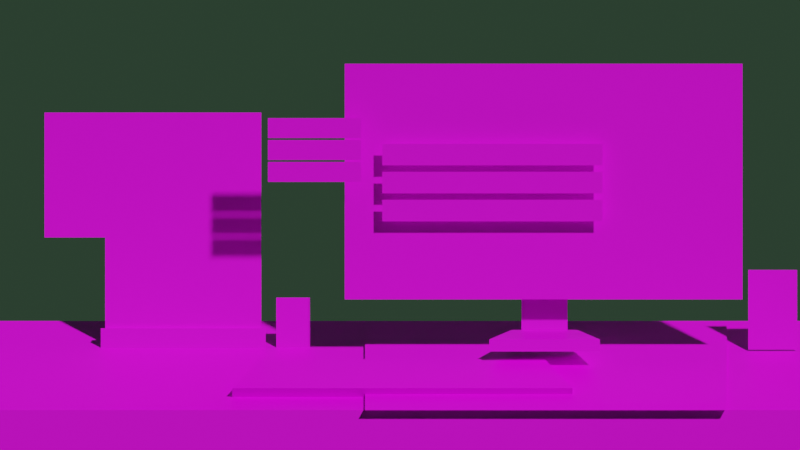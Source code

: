 # Source: Teleprompt.blend  (saved by Blender 2.93.21; exported with 4.5.12 LTS)
import bpy
from mathutils import Matrix  # noqa: F401  (used for matrix-valued properties, if any)

bpy.ops.wm.read_factory_settings(use_empty=True)
scene = bpy.context.scene
scene.name = 'Scene'

# ---- collections
col_collection = bpy.data.collections.new('Collection'); scene.collection.children.link(col_collection)
col_reference = bpy.data.collections.new('Reference'); scene.collection.children.link(col_reference)

# ---- images (referenced by path relative to the original .blend; pixels are not part of the script)
import os
ASSET_DIR = os.environ.get("B2B_ASSET_DIR", "")  # directory of the original .blend (textures are referenced by path, not embedded)
HERE = os.path.dirname(os.path.abspath(__file__))  # packed textures are extracted next to this script under _unpacked/

def load_image(name, relpath, width, height, colorspace="sRGB"):
    """Load a texture the original file referenced (path relative to the .blend, or extracted next to this script)."""
    p = next((c for c in (os.path.join(HERE, relpath), os.path.join(ASSET_DIR, relpath)) if relpath and os.path.exists(c)), "")
    if p:
        img = bpy.data.images.load(p, check_existing=True)
        img.name = name
    else:  # same state as the original file: an image datablock whose file is absent (Cycles renders it pink)
        img = bpy.data.images.new(name, width, height)
        img.source = "FILE"
        img.filepath = "//" + (relpath or name)
    img.colorspace_settings.name = colorspace
    return img
img_telepromt__1__sheet_png = load_image('telepromt (1)-Sheet.png', 'telepromt (1)-Sheet.png', 1024, 1024, 'sRGB')

# ---- materials (node trees are filled in below, after node groups)
mat_material = bpy.data.materials.new('Material')
mat_material.surface_render_method = 'BLENDED'
mat_material.blend_method = 'BLEND'
mat_material.alpha_threshold = 0.0
mat_material.line_color = (0.0, 0.0, 0.0, 1.0)

# ---- material node trees
mat_material.use_nodes = True; mat_material.node_tree.nodes.clear()
_N = mat_material.node_tree.nodes; _L = mat_material.node_tree.links
n0 = _N.new('ShaderNodeOutputMaterial'); n0.name = 'Material Output'; n0.location = (300, 300)
n1 = _N.new('ShaderNodeBsdfPrincipled'); n1.name = 'Principled BSDF'; n1.location = (10, 300)
n1.distribution = 'GGX'
n1.subsurface_method = 'BURLEY'
n1.inputs[2].default_value = 0.4
n1.inputs[3].default_value = 1.45
n1.inputs[27].default_value = (0.0, 0.0, 0.0, 1.0)
n1.inputs[28].default_value = 1.0
n2 = _N.new('ShaderNodeTexImage'); n2.name = 'Image Texture'; n2.location = (-375, 224)
n2.image = img_telepromt__1__sheet_png
n2.interpolation = 'Closest'
_L.new(n1.outputs[0], n0.inputs[0])
_L.new(n2.outputs[0], n1.inputs[0])
_L.new(n2.outputs[1], n1.inputs[4])
n0.is_active_output = True

# ---- world
world_world = bpy.data.worlds.new('World'); scene.world = world_world
world_world.use_nodes = True; world_world.node_tree.nodes.clear()
_N = world_world.node_tree.nodes; _L = world_world.node_tree.links
n0 = _N.new('ShaderNodeOutputWorld'); n0.name = 'World Output'; n0.location = (300, 300)
n1 = _N.new('ShaderNodeBackground'); n1.name = 'Background'; n1.location = (10, 300)
n1.inputs[0].default_value = (0.02217, 0.04231, 0.02624, 1.0)
_L.new(n1.outputs[0], n0.inputs[0])
n0.is_active_output = True
world_world.color = (0.05088, 0.05088, 0.05088)
world_world.use_sun_shadow = False
world_world.sun_shadow_jitter_overblur = 0.0

# ---- cameras
cam_camera = bpy.data.cameras.new('Camera')
cam_camera.type = 'ORTHO'
cam_camera.clip_end = 100.0
cam_camera.ortho_scale = 7.314

# ---- meshes
me_cube_001 = bpy.data.meshes.new('Cube.001')
me_cube_001.from_pydata([(-3.673, -1.0, -1.0), (-3.673, -1.0, 0.9845), (-3.673, 1.0, -1.0), (-3.673, 1.0, 1.8), (3.673, -1.0, -1.0), (3.673, -1.0, 0.9845), (3.673, 1.0, -1.0), (3.673, 1.0, 1.8)], [], [(0, 1, 3, 2), (2, 3, 7, 6), (6, 7, 5, 4), (4, 5, 1, 0), (2, 6, 4, 0), (7, 3, 1, 5)])
_uv = me_cube_001.uv_layers.new(name='UVMap')
_uv.uv.foreach_set('vector', [0.2639, 0.8781, 0.2639, 0.8781, 0.2639, 0.8781, 0.2639, 0.8781, 0.2639, 0.8781, 0.2639, 0.8781, 0.2639, 0.8781, 0.2639, 0.8781, 0.2639, 0.8781, 0.2639, 0.8781, 0.2639, 0.8781, 0.2639, 0.8781, 0.1078, 0.8777, 0.1078, 0.8777, 0.1078, 0.8777, 0.1078, 0.8777, 0.2639, 0.8781, 0.2639, 0.8781, 0.2639, 0.8781, 0.2639, 0.8781, 0.2885, 0.8875, 0.2885, 0.8875, 0.2885, 0.8875, 0.2885, 0.8875])
me_cube_001.materials.append(mat_material)
me_cube_001.use_remesh_fix_poles = True
me_cube_001.use_remesh_preserve_attributes = False
me_cube_001.update()
me_plane_002 = bpy.data.meshes.new('Plane.002')
me_plane_002.from_pydata([(-1.0, -0.9719, -1.227e-09), (1.0, -0.9719, -1.227e-09), (-1.0, 1.0, 0.0), (1.0, 1.0, 0.0), (-1.056, -0.9719, -1.227e-09), (1.056, -0.9719, -1.227e-09), (-1.056, -0.9719, 0.07656), (1.056, -0.9719, 0.07656), (-1.056, -1.154, 0.07656), (1.056, -1.154, 0.07656), (-1.0, -0.1413, -7.104e-10), (1.0, -0.1413, -7.104e-10), (-1.778, 1.0, 0.0), (-1.778, -0.1413, -7.104e-10)], [], [(10, 11, 3, 2), (1, 0, 4, 5), (5, 4, 6, 7), (7, 6, 8, 9), (0, 1, 11, 10), (10, 2, 12, 13)])
_uv = me_plane_002.uv_layers.new(name='UVMap')
_uv.uv.foreach_set('vector', [0.03282, 0.6546, 0.08174, 0.6546, 0.08174, 0.6721, 0.03282, 0.6721, 1.0, 0.0, 0.0, 0.0, 0.0, 0.0, 1.0, 0.0, 0.04968, 0.5786, 0.04968, 0.5786, 0.04968, 0.5786, 0.04968, 0.5786, 0.08292, 0.5795, 0.03167, 0.5795, 0.03167, 0.5768, 0.08292, 0.5768, 0.03282, 0.6418, 0.08174, 0.6418, 0.08174, 0.6546, 0.03282, 0.6546, 0.03299, 0.5921, 0.03299, 0.6094, 0.01364, 0.6094, 0.01364, 0.5921])
me_plane_002.materials.append(mat_material)
me_plane_002.use_remesh_fix_poles = True
me_plane_002.use_remesh_preserve_attributes = False
me_plane_002.update()
me_cube_002 = bpy.data.meshes.new('Cube.002')
me_cube_002.from_pydata([(-1.083, -1.23, -0.4801), (-1.083, -1.283, 0.8435), (-0.9041, 0.7666, -0.5188), (-0.9041, 0.7104, 0.7658), (1.114, -1.23, -0.4801), (1.114, -1.283, 0.8435), (0.9343, 0.7666, -0.5188), (0.9343, 0.7104, 0.7658)], [], [(0, 1, 3, 2), (2, 3, 7, 6), (6, 7, 5, 4), (4, 5, 1, 0), (2, 6, 4, 0), (7, 3, 1, 5)])
_uv = me_cube_002.uv_layers.new(name='UVMap')
_uv.uv.foreach_set('vector', [0.375, 0.0, 0.625, 0.0, 0.625, 0.25, 0.375, 0.25, 0.375, 0.25, 0.625, 0.25, 0.625, 0.5, 0.375, 0.5, 0.375, 0.5, 0.625, 0.5, 0.625, 0.75, 0.375, 0.75, 0.1795, 0.8198, 0.1795, 0.8211, 0.0721, 0.8211, 0.0721, 0.8198, 0.125, 0.5, 0.375, 0.5, 0.375, 0.75, 0.125, 0.75, 0.1705, 0.8252, 0.08124, 0.8252, 0.07253, 0.8212, 0.1792, 0.8212])
me_cube_002.materials.append(mat_material)
me_cube_002.use_remesh_fix_poles = True
me_cube_002.use_remesh_preserve_attributes = False
me_cube_002.update()
me_cube_003 = bpy.data.meshes.new('Cube.003')
me_cube_003.from_pydata([(-1.0, -1.0, -1.0), (-1.0, -1.0, -0.4169), (-0.5948, 1.0, -1.0), (-0.5948, 1.0, 0.04124), (1.0, -1.0, -1.0), (1.0, -1.0, -0.4169), (0.5948, 1.0, -1.0), (0.5948, 1.0, 0.04124)], [], [(0, 1, 3, 2), (2, 3, 7, 6), (6, 7, 5, 4), (4, 5, 1, 0), (2, 6, 4, 0), (7, 3, 1, 5)])
_uv = me_cube_003.uv_layers.new(name='UVMap')
_uv.uv.foreach_set('vector', [0.375, 0.0, 0.625, 0.0, 0.625, 0.25, 0.375, 0.25, 0.375, 0.25, 0.625, 0.25, 0.625, 0.5, 0.375, 0.5, 0.375, 0.5, 0.625, 0.5, 0.625, 0.75, 0.375, 0.75, 0.1876, 0.7637, 0.1876, 0.7654, 0.1528, 0.7654, 0.1528, 0.7637, 0.125, 0.5, 0.375, 0.5, 0.375, 0.75, 0.125, 0.75, 0.1805, 0.7668, 0.16, 0.7668, 0.1529, 0.7655, 0.1875, 0.7655])
me_cube_003.materials.append(mat_material)
me_cube_003.use_remesh_fix_poles = True
me_cube_003.use_remesh_preserve_attributes = False
me_cube_003.update()
me_cube_004 = bpy.data.meshes.new('Cube.004')
me_cube_004.from_pydata([(-1.0, -1.0, -2.598), (-1.0, -1.0, 1.0), (-1.0, 1.0, -2.598), (-1.0, 1.0, 1.0), (1.0, -1.0, -2.598), (1.0, -1.0, 1.0), (1.0, 1.0, -2.598), (1.0, 1.0, 1.0)], [], [(0, 1, 3, 2), (2, 3, 7, 6), (6, 7, 5, 4), (4, 5, 1, 0), (2, 6, 4, 0), (7, 3, 1, 5)])
_uv = me_cube_004.uv_layers.new(name='UVMap')
_uv.uv.foreach_set('vector', [0.375, 0.0, 0.625, 0.0, 0.625, 0.25, 0.375, 0.25, 0.375, 0.25, 0.625, 0.25, 0.625, 0.5, 0.375, 0.5, 0.375, 0.5, 0.625, 0.5, 0.625, 0.75, 0.375, 0.75, 0.1775, 0.7668, 0.1775, 0.7709, 0.1628, 0.7709, 0.1628, 0.7668, 0.125, 0.5, 0.375, 0.5, 0.375, 0.75, 0.125, 0.75, 0.625, 0.5, 0.875, 0.5, 0.875, 0.75, 0.625, 0.75])
me_cube_004.materials.append(mat_material)
me_cube_004.use_remesh_fix_poles = True
me_cube_004.use_remesh_preserve_attributes = False
me_cube_004.update()
me_plane_003 = bpy.data.meshes.new('Plane.003')
me_plane_003.from_pydata([(-1.0, -1.0, 0.0), (1.0, -1.0, 0.0), (-1.0, 1.0, 0.0), (1.0, 1.0, 0.0)], [], [(0, 1, 3, 2)])
_uv = me_plane_003.uv_layers.new(name='UVMap')
_uv.uv.foreach_set('vector', [0.1076, 0.7709, 0.2321, 0.7709, 0.2321, 0.8037, 0.1076, 0.8037])
me_plane_003.materials.append(mat_material)
me_plane_003.use_remesh_fix_poles = True
me_plane_003.use_remesh_preserve_attributes = False
me_plane_003.update()
me_plane_004 = bpy.data.meshes.new('Plane.004')
me_plane_004.from_pydata([(-1.0, -1.0, 0.0), (1.0, -1.0, 0.0), (-1.0, 1.0, 0.0), (1.0, 1.0, 0.0), (0.0, -1.0, 0.0), (0.0, 1.0, 0.0)], [], [(4, 1, 3, 5), (0, 4, 5, 2)])
_uv = me_plane_004.uv_layers.new(name='UVMap')
_uv.uv.foreach_set('vector', [0.09181, 0.3893, 0.09675, 0.3893, 0.09675, 0.3962, 0.09181, 0.3962, 0.08619, 0.4517, 0.09194, 0.4517, 0.09194, 0.4586, 0.08619, 0.4586])
me_plane_004.materials.append(mat_material)
me_plane_004.use_remesh_fix_poles = True
me_plane_004.use_remesh_preserve_attributes = False
me_plane_004.update()
me_cube_005 = bpy.data.meshes.new('Cube.005')
me_cube_005.from_pydata([(2.48, -1.0, -0.4075), (2.48, 1.0, 0.4075), (2.995, -1.0, -0.4075), (2.995, 1.0, 0.4075), (-0.3119, -1.0, -0.4075), (-0.3119, 1.0, 0.4075)], [], [(3, 1, 0, 2), (0, 1, 5, 4)])
_uv = me_cube_005.uv_layers.new(name='UVMap')
_uv.uv.foreach_set('vector', [0.2272, 0.8305, 0.2095, 0.8305, 0.2095, 0.818, 0.2272, 0.818, 0.2096, 0.8178, 0.2096, 0.8305, 0.1143, 0.8305, 0.1143, 0.8178])
me_cube_005.materials.append(mat_material)
me_cube_005.use_remesh_fix_poles = True
me_cube_005.use_remesh_preserve_attributes = False
me_cube_005.update()
me_plane = bpy.data.meshes.new('Plane')
me_plane.from_pydata([(-1.0, -1.0, 0.0), (1.0, -1.0, 0.0), (-1.0, 1.0, 0.0), (1.0, 1.0, 0.0)], [], [(0, 1, 3, 2)])
_uv = me_plane.uv_layers.new(name='UVMap')
_uv.uv.foreach_set('vector', [0.2337, 0.5139, 0.2491, 0.5139, 0.2491, 0.5251, 0.2337, 0.5251])
me_plane.materials.append(mat_material)
me_plane.use_remesh_fix_poles = True
me_plane.use_remesh_preserve_attributes = False
me_plane.update()
me_plane_006 = bpy.data.meshes.new('Plane.006')
me_plane_006.from_pydata([(-1.0, -1.0, 0.0), (1.0, -1.0, 0.0), (-1.0, 1.0, 0.0), (1.0, 1.0, 0.0)], [], [(0, 1, 3, 2)])
_uv = me_plane_006.uv_layers.new(name='UVMap')
_uv.uv.foreach_set('vector', [0.1193, 0.727, 0.1884, 0.727, 0.1884, 0.73, 0.1193, 0.73])
me_plane_006.materials.append(mat_material)
me_plane_006.use_remesh_fix_poles = True
me_plane_006.use_remesh_preserve_attributes = False
me_plane_006.update()
me_plane_007 = bpy.data.meshes.new('Plane.007')
me_plane_007.from_pydata([(-1.0, -1.0, 0.0), (-1.0, 1.0, 0.0), (1.0, -1.0, 0.0), (1.0, 1.0, 0.0)], [], [(0, 2, 3, 1)])
_uv = me_plane_007.uv_layers.new(name='UVMap')
_uv.uv.foreach_set('vector', [0.1193, 0.727, 0.1884, 0.727, 0.1884, 0.73, 0.1193, 0.73])
me_plane_007.materials.append(mat_material)
me_plane_007.use_remesh_fix_poles = True
me_plane_007.use_remesh_preserve_attributes = False
me_plane_007.update()
me_plane_008 = bpy.data.meshes.new('Plane.008')
me_plane_008.from_pydata([(-1.0, -1.0, 0.0), (-1.0, 1.0, 0.0), (1.0, -1.0, 0.0), (1.0, 1.0, 0.0)], [], [(0, 2, 3, 1)])
_uv = me_plane_008.uv_layers.new(name='UVMap')
_uv.uv.foreach_set('vector', [0.1193, 0.727, 0.1884, 0.727, 0.1884, 0.73, 0.1193, 0.73])
me_plane_008.materials.append(mat_material)
me_plane_008.use_remesh_fix_poles = True
me_plane_008.use_remesh_preserve_attributes = False
me_plane_008.update()
me_plane_009 = bpy.data.meshes.new('Plane.009')
me_plane_009.from_pydata([(-1.0, -1.0, 0.0), (1.0, -1.0, 0.0), (-1.0, 1.0, 0.0), (1.0, 1.0, 0.0)], [], [(0, 1, 3, 2)])
_uv = me_plane_009.uv_layers.new(name='UVMap')
_uv.uv.foreach_set('vector', [0.08376, 0.1059, 0.1129, 0.1059, 0.1129, 0.1086, 0.08376, 0.1086])
me_plane_009.materials.append(mat_material)
me_plane_009.use_remesh_fix_poles = True
me_plane_009.use_remesh_preserve_attributes = False
me_plane_009.update()
me_plane_010 = bpy.data.meshes.new('Plane.010')
me_plane_010.from_pydata([(-1.0, -1.0, 0.0), (-1.0, 1.0, 0.0), (1.0, -1.0, 0.0), (1.0, 1.0, 0.0)], [], [(0, 2, 3, 1)])
_uv = me_plane_010.uv_layers.new(name='UVMap')
_uv.uv.foreach_set('vector', [0.08376, 0.1059, 0.1129, 0.1059, 0.1129, 0.1086, 0.08376, 0.1086])
me_plane_010.materials.append(mat_material)
me_plane_010.use_remesh_fix_poles = True
me_plane_010.use_remesh_preserve_attributes = False
me_plane_010.update()
me_plane_011 = bpy.data.meshes.new('Plane.011')
me_plane_011.from_pydata([(-1.0, -1.0, 0.0), (-1.0, 1.0, 0.0), (1.0, -1.0, 0.0), (1.0, 1.0, 0.0)], [], [(0, 2, 3, 1)])
_uv = me_plane_011.uv_layers.new(name='UVMap')
_uv.uv.foreach_set('vector', [0.08376, 0.1059, 0.1129, 0.1059, 0.1129, 0.1086, 0.08376, 0.1086])
me_plane_011.materials.append(mat_material)
me_plane_011.use_remesh_fix_poles = True
me_plane_011.use_remesh_preserve_attributes = False
me_plane_011.update()
me_plane_012 = bpy.data.meshes.new('Plane.012')
me_plane_012.from_pydata([(-1.0, -1.0, 0.0), (1.0, -1.0, 0.0), (-1.0, 1.0, 0.0), (1.0, 1.0, 0.0)], [], [(0, 1, 3, 2)])
_uv = me_plane_012.uv_layers.new(name='UVMap')
_uv.uv.foreach_set('vector', [0.4601, 0.4896, 0.4601, 0.4896, 0.4601, 0.4896, 0.4601, 0.4896])
me_plane_012.materials.append(mat_material)
me_plane_012.use_remesh_fix_poles = True
me_plane_012.use_remesh_preserve_attributes = False
me_plane_012.update()
me_plane_013 = bpy.data.meshes.new('Plane.013')
me_plane_013.from_pydata([(-1.0, -1.0, 0.0), (-1.0, 1.0, 0.0), (1.0, -1.0, 0.0), (1.0, 1.0, 0.0)], [], [(0, 2, 3, 1)])
_uv = me_plane_013.uv_layers.new(name='UVMap')
_uv.uv.foreach_set('vector', [0.4601, 0.4896, 0.4601, 0.4896, 0.4601, 0.4896, 0.4601, 0.4896])
me_plane_013.materials.append(mat_material)
me_plane_013.use_remesh_fix_poles = True
me_plane_013.use_remesh_preserve_attributes = False
me_plane_013.update()
me_plane_014 = bpy.data.meshes.new('Plane.014')
me_plane_014.from_pydata([(-1.0, -1.0, 0.0), (-1.0, 1.0, 0.0), (1.0, -1.0, 0.0), (1.0, 1.0, 0.0)], [], [(0, 2, 3, 1)])
_uv = me_plane_014.uv_layers.new(name='UVMap')
_uv.uv.foreach_set('vector', [0.4601, 0.4896, 0.4601, 0.4896, 0.4601, 0.4896, 0.4601, 0.4896])
me_plane_014.materials.append(mat_material)
me_plane_014.use_remesh_fix_poles = True
me_plane_014.use_remesh_preserve_attributes = False
me_plane_014.update()

# ---- objects
ob_camera = bpy.data.objects.new('Camera', cam_camera)
ob_cube = bpy.data.objects.new('Cube', me_cube_001)
ob_plane = bpy.data.objects.new('Plane', me_plane_002)
ob_cube_001 = bpy.data.objects.new('Cube.001', me_cube_002)
ob_cube_002 = bpy.data.objects.new('Cube.002', me_cube_003)
ob_cube_003 = bpy.data.objects.new('Cube.003', me_cube_004)
ob_plane_001 = bpy.data.objects.new('Plane.001', me_plane_003)
ob_plane_002 = bpy.data.objects.new('Plane.002', me_plane_004)
ob_cube_004 = bpy.data.objects.new('Cube.004', me_cube_005)
ob_plane_003 = bpy.data.objects.new('Plane.003', me_plane)
ob_plane_006 = bpy.data.objects.new('Plane.006', me_plane_006)
ob_plane_004 = bpy.data.objects.new('Plane.004', me_plane_007)
ob_plane_005 = bpy.data.objects.new('Plane.005', me_plane_008)
ob_plane_007 = bpy.data.objects.new('Plane.007', me_plane_009)
ob_plane_008 = bpy.data.objects.new('Plane.008', me_plane_010)
ob_plane_009 = bpy.data.objects.new('Plane.009', me_plane_011)
ob_empty = bpy.data.objects.new('Empty', None)
ob_plane_010 = bpy.data.objects.new('Plane.010', me_plane_012)
ob_plane_011 = bpy.data.objects.new('Plane.011', me_plane_013)
ob_plane_012 = bpy.data.objects.new('Plane.012', me_plane_014)

# ---- transforms, parenting, visibility, modifiers, constraints
ob_camera.location = (0.0, -11.41, -4.987e-07)
ob_camera.rotation_euler = (1.571, 0.0, 0.0)
ob_camera.lock_rotations_4d = False
ob_camera.empty_display_type = 'ARROWS'
ob_camera.color = (0.0, 0.0, 0.0, 0.0)
ob_camera.display_type = 'WIRE'
ob_camera.lineart.crease_threshold = 0.0
ob_cube.location = (0.0, 0.0, -2.675)
ob_cube.scale = (1.204, 1.0, 1.0)
ob_plane.location = (-1.982, 0.4707, 0.03017)
ob_plane.rotation_euler = (1.571, -0.0, 0.0)
ob_plane.scale = (0.7132, 1.0, 1.0)
ob_cube_001.location = (-1.511e-17, -0.302, -1.371)
ob_cube_001.rotation_euler = (0.3823, 8.284e-17, 1.603e-17)
ob_cube_001.scale = (1.416, 0.3662, 0.07144)
ob_cube_002.location = (1.322, 4.153e-08, -0.9645)
ob_cube_002.scale = (0.5048, 0.189, 0.189)
ob_cube_003.location = (1.321, 0.2604, -0.7562)
ob_cube_003.scale = (0.21, 0.07938, 0.07938)
ob_plane_001.location = (1.313, -1.68e-08, 0.3993)
ob_plane_001.rotation_euler = (1.571, -0.0, 0.0)
ob_plane_001.scale = (1.818, 1.077, 1.077)
ob_plane_002.location = (-0.9769, 0.4036, -0.8901)
ob_plane_002.rotation_euler = (1.571, -0.0, 0.0)
ob_plane_002.scale = (0.1544, 0.2285, 0.2285)
ob_cube_004.location = (-0.007151, -0.07862, -1.283)
ob_plane_003.location = (3.407, 0.318, -0.7726)
ob_plane_003.rotation_euler = (1.571, -0.0, 0.0)
ob_plane_003.scale = (0.2231, 0.3643, 0.3643)
ob_plane_006.location = (0.8451, -0.1023, 0.6462)
ob_plane_006.rotation_euler = (1.571, -0.0, 0.0)
ob_plane_006.scale = (1.007, 0.09845, 0.3014)
ob_plane_004.location = (0.8451, -0.1023, 0.3902)
ob_plane_004.rotation_euler = (1.571, -0.0, 0.0)
ob_plane_004.scale = (1.007, 0.09845, 0.3014)
ob_plane_005.location = (0.8451, -0.1023, 0.1342)
ob_plane_005.rotation_euler = (1.571, -0.0, 0.0)
ob_plane_005.scale = (1.007, 0.09845, 0.3014)
ob_plane_007.location = (-0.7813, -0.1923, 0.8884)
ob_plane_007.rotation_euler = (1.571, -0.0, 0.0)
ob_plane_007.scale = (0.4258, 0.0911, 0.1495)
ob_plane_008.location = (-0.7813, -0.1923, 0.688)
ob_plane_008.rotation_euler = (1.571, -0.0, 0.0)
ob_plane_008.scale = (0.4258, 0.0911, 0.1495)
ob_plane_009.location = (-0.7813, -0.1923, 0.4876)
ob_plane_009.rotation_euler = (1.571, -0.0, 0.0)
ob_plane_009.scale = (0.4258, 0.0911, 0.1495)
ob_empty.location = (0.0, 0.0, 0.0)
ob_empty.rotation_euler = (1.571, -0.0, -0.0)
ob_empty.empty_display_type = 'IMAGE'
ob_empty.empty_display_size = 7.316
ob_empty.show_empty_image_perspective = False
ob_empty.use_empty_image_alpha = True
ob_empty.color = (1.0, 1.0, 1.0, 0.625)
ob_plane_010.location = (-1.982, -2.889e-08, 0.679)
ob_plane_010.rotation_euler = (1.571, -0.0, 0.0)
ob_plane_010.scale = (0.6439, 0.09001, 0.1005)
ob_plane_011.location = (-1.982, -1.575e-08, 0.3784)
ob_plane_011.rotation_euler = (1.571, -0.0, 0.0)
ob_plane_011.scale = (0.6439, 0.09001, 0.1005)
ob_plane_012.location = (-1.982, -2.612e-09, 0.07778)
ob_plane_012.rotation_euler = (1.571, -0.0, 0.0)
ob_plane_012.scale = (0.6439, 0.09001, 0.1005)

# ---- collection membership
col_collection.objects.link(ob_camera)
col_collection.objects.link(ob_cube)
col_collection.objects.link(ob_plane)
col_collection.objects.link(ob_cube_001)
col_collection.objects.link(ob_cube_002)
col_collection.objects.link(ob_cube_003)
col_collection.objects.link(ob_plane_001)
col_collection.objects.link(ob_plane_002)
col_collection.objects.link(ob_cube_004)
col_collection.objects.link(ob_plane_003)
col_collection.objects.link(ob_plane_006)
col_collection.objects.link(ob_plane_004)
col_collection.objects.link(ob_plane_005)
col_collection.objects.link(ob_plane_007)
col_collection.objects.link(ob_plane_008)
col_collection.objects.link(ob_plane_009)
col_reference.objects.link(ob_empty)
col_reference.objects.link(ob_plane_010)
col_reference.objects.link(ob_plane_011)
col_reference.objects.link(ob_plane_012)
def _layer_coll(name, lc=None):
    lc = lc or bpy.context.view_layer.layer_collection
    for c in lc.children:
        if c.name == name: return c
        r = _layer_coll(name, c)
        if r: return r
_layer_coll('Reference').exclude = True

# ---- scene / render settings (as saved in the file)
scene.camera = ob_camera
scene.frame_start = 1; scene.frame_end = 250; scene.frame_set(1)
scene.render.engine = 'BLENDER_EEVEE_NEXT'
scene.cycles.use_denoising = False
scene.cycles.samples = 128
scene.cycles.sampling_pattern = 'TABULATED_SOBOL'
scene.cycles.use_adaptive_sampling = False
scene.cycles.use_light_tree = False
scene.view_settings.view_transform = 'Filmic'
bpy.context.view_layer.update()

# ---- added for rendering (the .blend has no usable light): sun
light_auto_sun = bpy.data.lights.new('AutoSun', 'SUN')
light_auto_sun.energy = 3.0
light_auto_sun.angle = 0.0523599
ob_auto_sun = bpy.data.objects.new('AutoSun', light_auto_sun)
scene.collection.objects.link(ob_auto_sun)
ob_auto_sun.rotation_euler = (0.872665, 0.174533, 0.523599)
bpy.context.view_layer.update()
